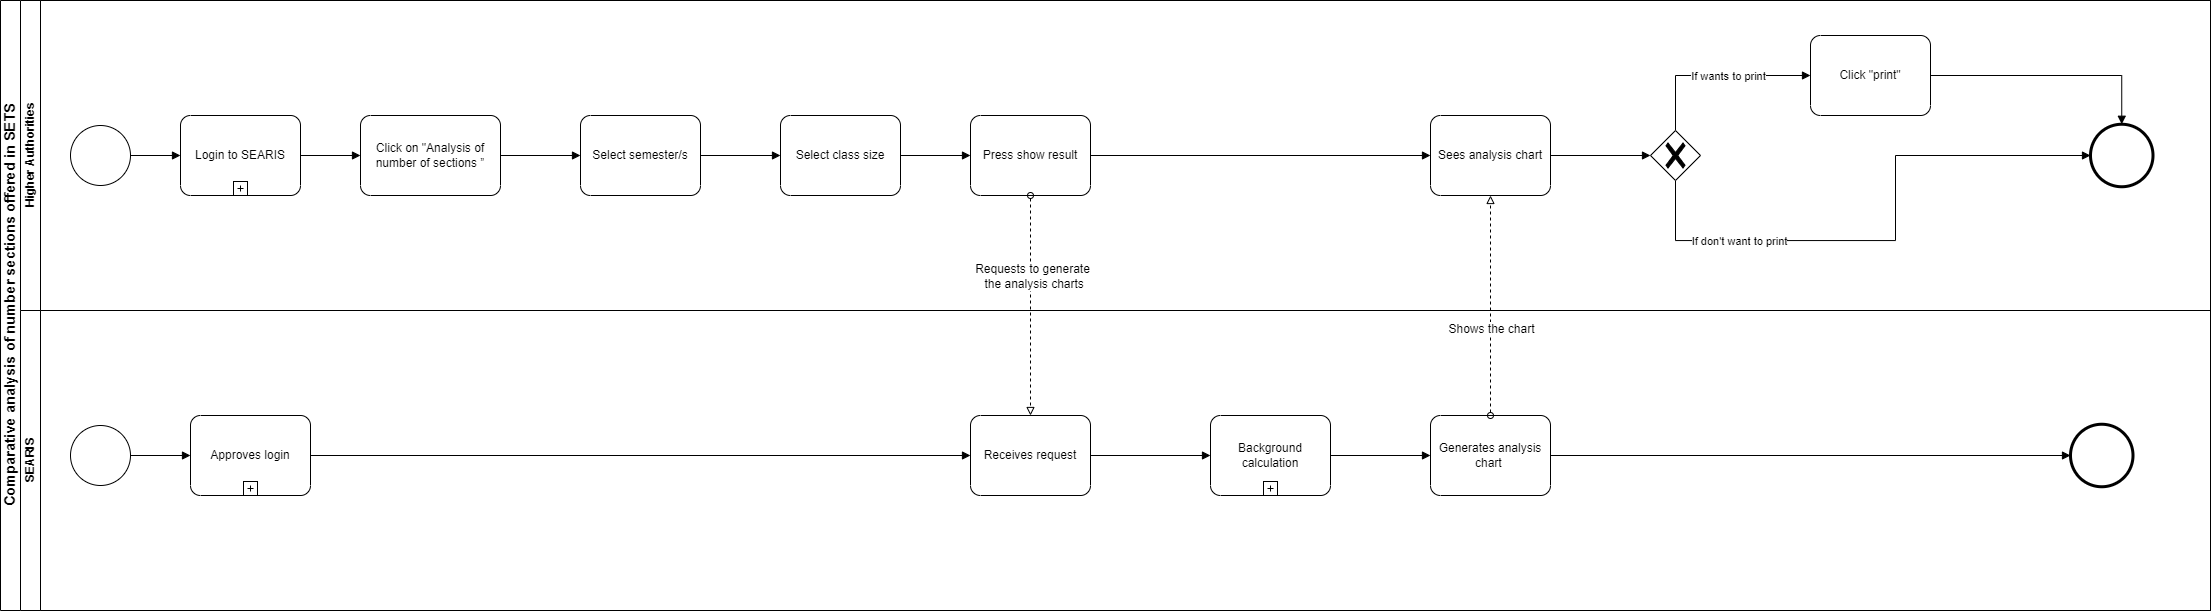

The diagram above was exported from draw.io. Its source (the exported page's mxGraphModel, read from the mxfile embedded in the PNG):
<mxGraphModel dx="1221" dy="681" grid="1" gridSize="10" guides="1" tooltips="1" connect="1" arrows="1" fold="1" page="1" pageScale="1" pageWidth="850" pageHeight="1100" math="0" shadow="0">
  <root>
    <mxCell id="0" />
    <mxCell id="1" parent="0" />
    <mxCell id="3gFnhy0ILTTCUyY4iqCd-1" value="&lt;span style=&quot;font-weight: normal&quot; id=&quot;docs-internal-guid-97b6bda5-7fff-f915-b2dc-b0a7b1f584bc&quot;&gt;&lt;span style=&quot;font-size: 11pt ; font-family: &amp;#34;arial&amp;#34; ; font-weight: 700 ; vertical-align: baseline&quot;&gt;Comparative analysis of number sections offered in SETS &lt;/span&gt;&lt;/span&gt;" style="swimlane;html=1;childLayout=stackLayout;resizeParent=1;resizeParentMax=0;horizontal=0;startSize=20;horizontalStack=0;" vertex="1" parent="1">
      <mxGeometry x="100" y="200" width="2210" height="610" as="geometry" />
    </mxCell>
    <mxCell id="3gFnhy0ILTTCUyY4iqCd-2" value="Higher Authorities" style="swimlane;html=1;startSize=20;horizontal=0;" vertex="1" parent="3gFnhy0ILTTCUyY4iqCd-1">
      <mxGeometry x="20" width="2190" height="310" as="geometry" />
    </mxCell>
    <mxCell id="3gFnhy0ILTTCUyY4iqCd-11" style="edgeStyle=orthogonalEdgeStyle;rounded=0;orthogonalLoop=1;jettySize=auto;html=1;exitX=1;exitY=0.5;exitDx=0;exitDy=0;exitPerimeter=0;entryX=0;entryY=0.5;entryDx=0;entryDy=0;entryPerimeter=0;endArrow=block;endFill=1;" edge="1" parent="3gFnhy0ILTTCUyY4iqCd-2" source="3gFnhy0ILTTCUyY4iqCd-6" target="3gFnhy0ILTTCUyY4iqCd-9">
      <mxGeometry relative="1" as="geometry" />
    </mxCell>
    <mxCell id="3gFnhy0ILTTCUyY4iqCd-6" value="" style="points=[[0.145,0.145,0],[0.5,0,0],[0.855,0.145,0],[1,0.5,0],[0.855,0.855,0],[0.5,1,0],[0.145,0.855,0],[0,0.5,0]];shape=mxgraph.bpmn.event;html=1;verticalLabelPosition=bottom;labelBackgroundColor=#ffffff;verticalAlign=top;align=center;perimeter=ellipsePerimeter;outlineConnect=0;aspect=fixed;outline=standard;symbol=general;" vertex="1" parent="3gFnhy0ILTTCUyY4iqCd-2">
      <mxGeometry x="50" y="125" width="60" height="60" as="geometry" />
    </mxCell>
    <mxCell id="3gFnhy0ILTTCUyY4iqCd-14" style="edgeStyle=orthogonalEdgeStyle;rounded=0;orthogonalLoop=1;jettySize=auto;html=1;entryX=0;entryY=0.5;entryDx=0;entryDy=0;entryPerimeter=0;endArrow=block;endFill=1;" edge="1" parent="3gFnhy0ILTTCUyY4iqCd-2" source="3gFnhy0ILTTCUyY4iqCd-9" target="3gFnhy0ILTTCUyY4iqCd-13">
      <mxGeometry relative="1" as="geometry" />
    </mxCell>
    <mxCell id="3gFnhy0ILTTCUyY4iqCd-9" value="Login to SEARIS" style="points=[[0.25,0,0],[0.5,0,0],[0.75,0,0],[1,0.25,0],[1,0.5,0],[1,0.75,0],[0.75,1,0],[0.5,1,0],[0.25,1,0],[0,0.75,0],[0,0.5,0],[0,0.25,0]];shape=mxgraph.bpmn.task;whiteSpace=wrap;rectStyle=rounded;size=10;taskMarker=abstract;isLoopSub=1;labelBackgroundColor=none;" vertex="1" parent="3gFnhy0ILTTCUyY4iqCd-2">
      <mxGeometry x="160" y="115" width="120" height="80" as="geometry" />
    </mxCell>
    <mxCell id="3gFnhy0ILTTCUyY4iqCd-16" style="edgeStyle=orthogonalEdgeStyle;rounded=0;orthogonalLoop=1;jettySize=auto;html=1;entryX=0;entryY=0.5;entryDx=0;entryDy=0;entryPerimeter=0;endArrow=block;endFill=1;" edge="1" parent="3gFnhy0ILTTCUyY4iqCd-2" source="3gFnhy0ILTTCUyY4iqCd-13" target="3gFnhy0ILTTCUyY4iqCd-15">
      <mxGeometry relative="1" as="geometry" />
    </mxCell>
    <mxCell id="3gFnhy0ILTTCUyY4iqCd-13" value="Click on &quot;Analysis of number of sections ”" style="points=[[0.25,0,0],[0.5,0,0],[0.75,0,0],[1,0.25,0],[1,0.5,0],[1,0.75,0],[0.75,1,0],[0.5,1,0],[0.25,1,0],[0,0.75,0],[0,0.5,0],[0,0.25,0]];shape=mxgraph.bpmn.task;whiteSpace=wrap;rectStyle=rounded;size=10;taskMarker=abstract;labelBackgroundColor=none;" vertex="1" parent="3gFnhy0ILTTCUyY4iqCd-2">
      <mxGeometry x="340" y="115" width="140" height="80" as="geometry" />
    </mxCell>
    <mxCell id="3gFnhy0ILTTCUyY4iqCd-18" style="edgeStyle=orthogonalEdgeStyle;rounded=0;orthogonalLoop=1;jettySize=auto;html=1;entryX=0;entryY=0.5;entryDx=0;entryDy=0;entryPerimeter=0;endArrow=block;endFill=1;" edge="1" parent="3gFnhy0ILTTCUyY4iqCd-2" source="3gFnhy0ILTTCUyY4iqCd-15" target="3gFnhy0ILTTCUyY4iqCd-17">
      <mxGeometry relative="1" as="geometry" />
    </mxCell>
    <mxCell id="3gFnhy0ILTTCUyY4iqCd-15" value="Select semester/s" style="points=[[0.25,0,0],[0.5,0,0],[0.75,0,0],[1,0.25,0],[1,0.5,0],[1,0.75,0],[0.75,1,0],[0.5,1,0],[0.25,1,0],[0,0.75,0],[0,0.5,0],[0,0.25,0]];shape=mxgraph.bpmn.task;whiteSpace=wrap;rectStyle=rounded;size=10;taskMarker=abstract;labelBackgroundColor=none;" vertex="1" parent="3gFnhy0ILTTCUyY4iqCd-2">
      <mxGeometry x="560" y="115" width="120" height="80" as="geometry" />
    </mxCell>
    <mxCell id="3gFnhy0ILTTCUyY4iqCd-20" style="edgeStyle=orthogonalEdgeStyle;rounded=0;orthogonalLoop=1;jettySize=auto;html=1;exitX=1;exitY=0.5;exitDx=0;exitDy=0;exitPerimeter=0;entryX=0;entryY=0.5;entryDx=0;entryDy=0;entryPerimeter=0;endArrow=block;endFill=1;" edge="1" parent="3gFnhy0ILTTCUyY4iqCd-2" source="3gFnhy0ILTTCUyY4iqCd-17" target="3gFnhy0ILTTCUyY4iqCd-19">
      <mxGeometry relative="1" as="geometry" />
    </mxCell>
    <mxCell id="3gFnhy0ILTTCUyY4iqCd-17" value="Select class size" style="points=[[0.25,0,0],[0.5,0,0],[0.75,0,0],[1,0.25,0],[1,0.5,0],[1,0.75,0],[0.75,1,0],[0.5,1,0],[0.25,1,0],[0,0.75,0],[0,0.5,0],[0,0.25,0]];shape=mxgraph.bpmn.task;whiteSpace=wrap;rectStyle=rounded;size=10;taskMarker=abstract;labelBackgroundColor=none;" vertex="1" parent="3gFnhy0ILTTCUyY4iqCd-2">
      <mxGeometry x="760" y="115" width="120" height="80" as="geometry" />
    </mxCell>
    <mxCell id="3gFnhy0ILTTCUyY4iqCd-19" value="Press show result" style="points=[[0.25,0,0],[0.5,0,0],[0.75,0,0],[1,0.25,0],[1,0.5,0],[1,0.75,0],[0.75,1,0],[0.5,1,0],[0.25,1,0],[0,0.75,0],[0,0.5,0],[0,0.25,0]];shape=mxgraph.bpmn.task;whiteSpace=wrap;rectStyle=rounded;size=10;taskMarker=abstract;labelBackgroundColor=none;" vertex="1" parent="3gFnhy0ILTTCUyY4iqCd-2">
      <mxGeometry x="950" y="115" width="120" height="80" as="geometry" />
    </mxCell>
    <mxCell id="3gFnhy0ILTTCUyY4iqCd-40" style="edgeStyle=orthogonalEdgeStyle;rounded=0;orthogonalLoop=1;jettySize=auto;html=1;endArrow=block;endFill=1;" edge="1" parent="3gFnhy0ILTTCUyY4iqCd-2" source="3gFnhy0ILTTCUyY4iqCd-36" target="3gFnhy0ILTTCUyY4iqCd-39">
      <mxGeometry relative="1" as="geometry" />
    </mxCell>
    <mxCell id="3gFnhy0ILTTCUyY4iqCd-36" value="Click &quot;print&quot;" style="points=[[0.25,0,0],[0.5,0,0],[0.75,0,0],[1,0.25,0],[1,0.5,0],[1,0.75,0],[0.75,1,0],[0.5,1,0],[0.25,1,0],[0,0.75,0],[0,0.5,0],[0,0.25,0]];shape=mxgraph.bpmn.task;whiteSpace=wrap;rectStyle=rounded;size=10;taskMarker=abstract;fontSize=12;fontStyle=0" vertex="1" parent="3gFnhy0ILTTCUyY4iqCd-2">
      <mxGeometry x="1790" y="35" width="120" height="80" as="geometry" />
    </mxCell>
    <mxCell id="3gFnhy0ILTTCUyY4iqCd-39" value="" style="points=[[0.145,0.145,0],[0.5,0,0],[0.855,0.145,0],[1,0.5,0],[0.855,0.855,0],[0.5,1,0],[0.145,0.855,0],[0,0.5,0]];shape=mxgraph.bpmn.event;html=1;verticalLabelPosition=bottom;labelBackgroundColor=#ffffff;verticalAlign=top;align=center;perimeter=ellipsePerimeter;outlineConnect=0;aspect=fixed;outline=end;symbol=terminate2;" vertex="1" parent="3gFnhy0ILTTCUyY4iqCd-2">
      <mxGeometry x="2070" y="123.75" width="62.5" height="62.5" as="geometry" />
    </mxCell>
    <mxCell id="3gFnhy0ILTTCUyY4iqCd-3" value="SEARIS" style="swimlane;html=1;startSize=20;horizontal=0;" vertex="1" parent="3gFnhy0ILTTCUyY4iqCd-1">
      <mxGeometry x="20" y="310" width="2190" height="300" as="geometry" />
    </mxCell>
    <mxCell id="3gFnhy0ILTTCUyY4iqCd-12" style="edgeStyle=orthogonalEdgeStyle;rounded=0;orthogonalLoop=1;jettySize=auto;html=1;endArrow=block;endFill=1;" edge="1" parent="3gFnhy0ILTTCUyY4iqCd-3" source="3gFnhy0ILTTCUyY4iqCd-7" target="3gFnhy0ILTTCUyY4iqCd-10">
      <mxGeometry relative="1" as="geometry" />
    </mxCell>
    <mxCell id="3gFnhy0ILTTCUyY4iqCd-7" value="" style="points=[[0.145,0.145,0],[0.5,0,0],[0.855,0.145,0],[1,0.5,0],[0.855,0.855,0],[0.5,1,0],[0.145,0.855,0],[0,0.5,0]];shape=mxgraph.bpmn.event;html=1;verticalLabelPosition=bottom;labelBackgroundColor=#ffffff;verticalAlign=top;align=center;perimeter=ellipsePerimeter;outlineConnect=0;aspect=fixed;outline=standard;symbol=general;" vertex="1" parent="3gFnhy0ILTTCUyY4iqCd-3">
      <mxGeometry x="50" y="115" width="60" height="60" as="geometry" />
    </mxCell>
    <mxCell id="3gFnhy0ILTTCUyY4iqCd-33" style="edgeStyle=orthogonalEdgeStyle;rounded=0;orthogonalLoop=1;jettySize=auto;html=1;exitX=1;exitY=0.5;exitDx=0;exitDy=0;exitPerimeter=0;entryX=0;entryY=0.5;entryDx=0;entryDy=0;entryPerimeter=0;endArrow=block;endFill=1;" edge="1" parent="3gFnhy0ILTTCUyY4iqCd-3" source="3gFnhy0ILTTCUyY4iqCd-10" target="3gFnhy0ILTTCUyY4iqCd-29">
      <mxGeometry relative="1" as="geometry" />
    </mxCell>
    <mxCell id="3gFnhy0ILTTCUyY4iqCd-10" value="Approves login" style="points=[[0.25,0,0],[0.5,0,0],[0.75,0,0],[1,0.25,0],[1,0.5,0],[1,0.75,0],[0.75,1,0],[0.5,1,0],[0.25,1,0],[0,0.75,0],[0,0.5,0],[0,0.25,0]];shape=mxgraph.bpmn.task;whiteSpace=wrap;rectStyle=rounded;size=10;taskMarker=abstract;isLoopSub=1;labelBackgroundColor=none;" vertex="1" parent="3gFnhy0ILTTCUyY4iqCd-3">
      <mxGeometry x="170" y="105" width="120" height="80" as="geometry" />
    </mxCell>
    <mxCell id="3gFnhy0ILTTCUyY4iqCd-34" style="edgeStyle=orthogonalEdgeStyle;rounded=0;orthogonalLoop=1;jettySize=auto;html=1;exitX=1;exitY=0.5;exitDx=0;exitDy=0;exitPerimeter=0;entryX=0;entryY=0.5;entryDx=0;entryDy=0;entryPerimeter=0;endArrow=block;endFill=1;" edge="1" parent="3gFnhy0ILTTCUyY4iqCd-3" source="3gFnhy0ILTTCUyY4iqCd-29" target="3gFnhy0ILTTCUyY4iqCd-30">
      <mxGeometry relative="1" as="geometry" />
    </mxCell>
    <mxCell id="3gFnhy0ILTTCUyY4iqCd-29" value="Receives request" style="points=[[0.25,0,0],[0.5,0,0],[0.75,0,0],[1,0.25,0],[1,0.5,0],[1,0.75,0],[0.75,1,0],[0.5,1,0],[0.25,1,0],[0,0.75,0],[0,0.5,0],[0,0.25,0]];shape=mxgraph.bpmn.task;whiteSpace=wrap;rectStyle=rounded;size=10;taskMarker=abstract;fontSize=12;fontStyle=0" vertex="1" parent="3gFnhy0ILTTCUyY4iqCd-3">
      <mxGeometry x="950" y="105" width="120" height="80" as="geometry" />
    </mxCell>
    <mxCell id="3gFnhy0ILTTCUyY4iqCd-30" value="Background calculation" style="points=[[0.25,0,0],[0.5,0,0],[0.75,0,0],[1,0.25,0],[1,0.5,0],[1,0.75,0],[0.75,1,0],[0.5,1,0],[0.25,1,0],[0,0.75,0],[0,0.5,0],[0,0.25,0]];shape=mxgraph.bpmn.task;whiteSpace=wrap;rectStyle=rounded;size=10;taskMarker=abstract;isLoopSub=1;fontSize=12;" vertex="1" parent="3gFnhy0ILTTCUyY4iqCd-3">
      <mxGeometry x="1190" y="105" width="120" height="80" as="geometry" />
    </mxCell>
    <mxCell id="3gFnhy0ILTTCUyY4iqCd-45" style="edgeStyle=orthogonalEdgeStyle;rounded=0;orthogonalLoop=1;jettySize=auto;html=1;entryX=0;entryY=0.5;entryDx=0;entryDy=0;entryPerimeter=0;endArrow=block;endFill=1;" edge="1" parent="3gFnhy0ILTTCUyY4iqCd-3" source="3gFnhy0ILTTCUyY4iqCd-31" target="3gFnhy0ILTTCUyY4iqCd-44">
      <mxGeometry relative="1" as="geometry" />
    </mxCell>
    <mxCell id="3gFnhy0ILTTCUyY4iqCd-31" value="Generates analysis chart " style="points=[[0.25,0,0],[0.5,0,0],[0.75,0,0],[1,0.25,0],[1,0.5,0],[1,0.75,0],[0.75,1,0],[0.5,1,0],[0.25,1,0],[0,0.75,0],[0,0.5,0],[0,0.25,0]];shape=mxgraph.bpmn.task;whiteSpace=wrap;rectStyle=rounded;size=10;taskMarker=abstract;fontSize=12;fontStyle=0" vertex="1" parent="3gFnhy0ILTTCUyY4iqCd-3">
      <mxGeometry x="1410" y="105" width="120" height="80" as="geometry" />
    </mxCell>
    <mxCell id="3gFnhy0ILTTCUyY4iqCd-35" style="edgeStyle=orthogonalEdgeStyle;rounded=0;orthogonalLoop=1;jettySize=auto;html=1;entryX=0;entryY=0.5;entryDx=0;entryDy=0;entryPerimeter=0;endArrow=block;endFill=1;" edge="1" parent="3gFnhy0ILTTCUyY4iqCd-3" source="3gFnhy0ILTTCUyY4iqCd-30" target="3gFnhy0ILTTCUyY4iqCd-31">
      <mxGeometry relative="1" as="geometry" />
    </mxCell>
    <mxCell id="3gFnhy0ILTTCUyY4iqCd-44" value="" style="points=[[0.145,0.145,0],[0.5,0,0],[0.855,0.145,0],[1,0.5,0],[0.855,0.855,0],[0.5,1,0],[0.145,0.855,0],[0,0.5,0]];shape=mxgraph.bpmn.event;html=1;verticalLabelPosition=bottom;labelBackgroundColor=#ffffff;verticalAlign=top;align=center;perimeter=ellipsePerimeter;outlineConnect=0;aspect=fixed;outline=end;symbol=terminate2;" vertex="1" parent="3gFnhy0ILTTCUyY4iqCd-3">
      <mxGeometry x="2050" y="113.75" width="62.5" height="62.5" as="geometry" />
    </mxCell>
    <mxCell id="3gFnhy0ILTTCUyY4iqCd-25" style="edgeStyle=orthogonalEdgeStyle;rounded=0;orthogonalLoop=1;jettySize=auto;html=1;exitX=0.5;exitY=1;exitDx=0;exitDy=0;exitPerimeter=0;fontSize=12;startArrow=oval;startFill=0;endArrow=block;endFill=0;dashed=1;" edge="1" parent="3gFnhy0ILTTCUyY4iqCd-1" target="3gFnhy0ILTTCUyY4iqCd-29" source="3gFnhy0ILTTCUyY4iqCd-19">
      <mxGeometry relative="1" as="geometry">
        <mxPoint x="980" y="245.0000000000001" as="sourcePoint" />
      </mxGeometry>
    </mxCell>
    <mxCell id="3gFnhy0ILTTCUyY4iqCd-26" value="Requests to generate&lt;br&gt;&amp;nbsp;the analysis charts" style="edgeLabel;html=1;align=center;verticalAlign=middle;resizable=0;points=[];fontSize=12;" connectable="0" vertex="1" parent="3gFnhy0ILTTCUyY4iqCd-25">
      <mxGeometry x="-0.1709" y="1" relative="1" as="geometry">
        <mxPoint y="-11" as="offset" />
      </mxGeometry>
    </mxCell>
    <mxCell id="3gFnhy0ILTTCUyY4iqCd-22" style="edgeStyle=orthogonalEdgeStyle;rounded=0;orthogonalLoop=1;jettySize=auto;html=1;entryX=0;entryY=0.5;entryDx=0;entryDy=0;entryPerimeter=0;fontSize=12;startArrow=none;startFill=0;endArrow=block;endFill=1;" edge="1" parent="1" source="3gFnhy0ILTTCUyY4iqCd-23" target="3gFnhy0ILTTCUyY4iqCd-24">
      <mxGeometry relative="1" as="geometry" />
    </mxCell>
    <mxCell id="3gFnhy0ILTTCUyY4iqCd-37" style="edgeStyle=orthogonalEdgeStyle;rounded=0;orthogonalLoop=1;jettySize=auto;html=1;entryX=0;entryY=0.5;entryDx=0;entryDy=0;entryPerimeter=0;endArrow=block;endFill=1;" edge="1" parent="1" source="3gFnhy0ILTTCUyY4iqCd-24" target="3gFnhy0ILTTCUyY4iqCd-36">
      <mxGeometry relative="1" as="geometry">
        <Array as="points">
          <mxPoint x="1775" y="275" />
        </Array>
      </mxGeometry>
    </mxCell>
    <mxCell id="3gFnhy0ILTTCUyY4iqCd-38" value="If wants to print" style="edgeLabel;html=1;align=center;verticalAlign=middle;resizable=0;points=[];" vertex="1" connectable="0" parent="3gFnhy0ILTTCUyY4iqCd-37">
      <mxGeometry x="-0.1785" y="-1" relative="1" as="geometry">
        <mxPoint x="30" y="-1" as="offset" />
      </mxGeometry>
    </mxCell>
    <mxCell id="3gFnhy0ILTTCUyY4iqCd-41" style="edgeStyle=orthogonalEdgeStyle;rounded=0;orthogonalLoop=1;jettySize=auto;html=1;exitX=0.5;exitY=1;exitDx=0;exitDy=0;exitPerimeter=0;entryX=0;entryY=0.5;entryDx=0;entryDy=0;entryPerimeter=0;endArrow=block;endFill=1;" edge="1" parent="1" source="3gFnhy0ILTTCUyY4iqCd-24" target="3gFnhy0ILTTCUyY4iqCd-39">
      <mxGeometry relative="1" as="geometry">
        <Array as="points">
          <mxPoint x="1775" y="440" />
          <mxPoint x="1995" y="440" />
          <mxPoint x="1995" y="355" />
        </Array>
      </mxGeometry>
    </mxCell>
    <mxCell id="3gFnhy0ILTTCUyY4iqCd-42" value="If don't want to print" style="edgeLabel;html=1;align=center;verticalAlign=middle;resizable=0;points=[];" vertex="1" connectable="0" parent="3gFnhy0ILTTCUyY4iqCd-41">
      <mxGeometry x="-0.6667" relative="1" as="geometry">
        <mxPoint x="31" as="offset" />
      </mxGeometry>
    </mxCell>
    <mxCell id="3gFnhy0ILTTCUyY4iqCd-24" value="" style="points=[[0.25,0.25,0],[0.5,0,0],[0.75,0.25,0],[1,0.5,0],[0.75,0.75,0],[0.5,1,0],[0.25,0.75,0],[0,0.5,0]];shape=mxgraph.bpmn.gateway2;html=1;verticalLabelPosition=bottom;labelBackgroundColor=#ffffff;verticalAlign=top;align=center;perimeter=rhombusPerimeter;outlineConnect=0;outline=none;symbol=none;gwType=exclusive;fontSize=12;" vertex="1" parent="1">
      <mxGeometry x="1750" y="330" width="50" height="50" as="geometry" />
    </mxCell>
    <mxCell id="3gFnhy0ILTTCUyY4iqCd-27" style="edgeStyle=orthogonalEdgeStyle;rounded=0;orthogonalLoop=1;jettySize=auto;html=1;exitX=0.5;exitY=0;exitDx=0;exitDy=0;exitPerimeter=0;entryX=0.5;entryY=1;entryDx=0;entryDy=0;entryPerimeter=0;fontSize=12;startArrow=oval;startFill=0;endArrow=block;endFill=0;dashed=1;" edge="1" parent="1" source="3gFnhy0ILTTCUyY4iqCd-31" target="3gFnhy0ILTTCUyY4iqCd-23">
      <mxGeometry relative="1" as="geometry" />
    </mxCell>
    <mxCell id="3gFnhy0ILTTCUyY4iqCd-28" value="Shows the chart" style="edgeLabel;html=1;align=center;verticalAlign=middle;resizable=0;points=[];fontSize=12;" connectable="0" vertex="1" parent="3gFnhy0ILTTCUyY4iqCd-27">
      <mxGeometry x="-0.2073" relative="1" as="geometry">
        <mxPoint as="offset" />
      </mxGeometry>
    </mxCell>
    <mxCell id="3gFnhy0ILTTCUyY4iqCd-23" value="Sees analysis chart" style="points=[[0.25,0,0],[0.5,0,0],[0.75,0,0],[1,0.25,0],[1,0.5,0],[1,0.75,0],[0.75,1,0],[0.5,1,0],[0.25,1,0],[0,0.75,0],[0,0.5,0],[0,0.25,0]];shape=mxgraph.bpmn.task;whiteSpace=wrap;rectStyle=rounded;size=10;taskMarker=abstract;fontSize=12;fontStyle=0" vertex="1" parent="1">
      <mxGeometry x="1530" y="315" width="120" height="80" as="geometry" />
    </mxCell>
    <mxCell id="3gFnhy0ILTTCUyY4iqCd-21" style="edgeStyle=orthogonalEdgeStyle;rounded=0;orthogonalLoop=1;jettySize=auto;html=1;entryX=0;entryY=0.5;entryDx=0;entryDy=0;entryPerimeter=0;fontSize=12;startArrow=none;startFill=0;endArrow=block;endFill=1;exitX=1;exitY=0.5;exitDx=0;exitDy=0;exitPerimeter=0;" edge="1" parent="1" target="3gFnhy0ILTTCUyY4iqCd-23" source="3gFnhy0ILTTCUyY4iqCd-19">
      <mxGeometry relative="1" as="geometry">
        <mxPoint x="1140" y="405" as="sourcePoint" />
      </mxGeometry>
    </mxCell>
  </root>
</mxGraphModel>